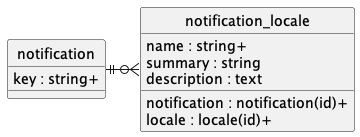

The diagram above was rendered by PlantUML. Its source (embedded in the PNG):
@startuml uml
skinparam monochrome true
skinparam linetype ortho
hide circle

entity notification {
    key : string+
}

entity notification_locale {
    notification : notification(id)+
    locale : locale(id)+
    name : string+
    summary : string
    description : text
}

notification ||-r-o{ notification_locale

@enduml